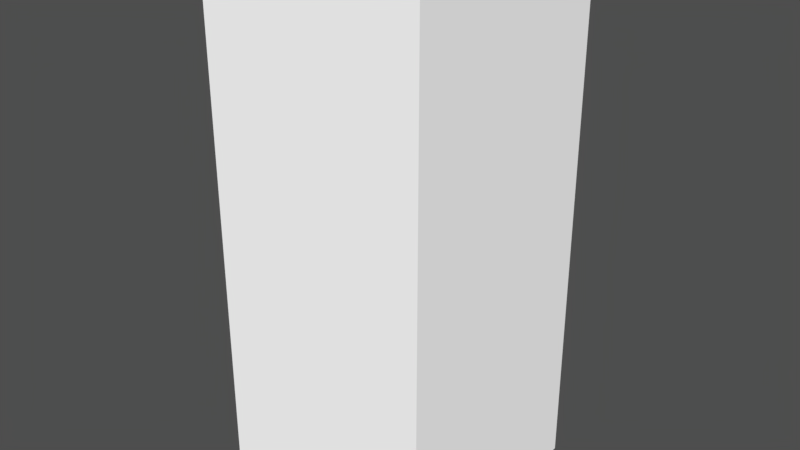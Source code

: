 # Source: wall_block.blend  (saved by Blender 2.79.0; exported with 4.5.12 LTS)
import bpy
from mathutils import Matrix  # noqa: F401  (used for matrix-valued properties, if any)

bpy.ops.wm.read_factory_settings(use_empty=True)
scene = bpy.context.scene
scene.name = 'Scene'

# ---- collections
col_collection_1 = bpy.data.collections.new('Collection 1'); scene.collection.children.link(col_collection_1)

# ---- world
world_world = bpy.data.worlds.new('World'); scene.world = world_world
world_world.color = (0.05088, 0.05088, 0.05088)
world_world.use_sun_shadow = False
world_world.sun_shadow_jitter_overblur = 0.0
world_world.cycles.sampling_method = 'MANUAL'

# ---- meshes
me_cube_012 = bpy.data.meshes.new('Cube.012')
me_cube_012.from_pydata([(-5.0, -9.668, -10.0), (-5.0, -9.668, 13.34), (-5.0, 0.2, -10.0), (-5.0, 0.2, 13.34), (5.0, -9.668, -10.0), (5.0, -9.668, 13.34), (5.0, 0.2, -10.0), (5.0, 0.2, 13.34)], [], [(0, 1, 3, 2), (2, 3, 7, 6), (6, 7, 5, 4), (4, 5, 1, 0), (2, 6, 4, 0), (7, 3, 1, 5)])
_uv = me_cube_012.uv_layers.new(name='UVMap')
_uv.uv.foreach_set('vector', [0.1591, 0.3684, 0.1591, 0.06126, 0.2889, 0.06126, 0.2889, 0.3684, 0.4205, 0.5, 0.4205, 0.8071, 0.2889, 0.8071, 0.2889, 0.5, 0.2889, 0.5, 0.2889, 0.8071, 0.1591, 0.8071, 0.1591, 0.5, 0.1591, 0.5, 0.1591, 0.8071, 0.02748, 0.8071, 0.02748, 0.5, 0.2889, 0.3684, 0.2889, 0.5, 0.1591, 0.5, 0.1591, 0.3684, 0.2889, 0.8071, 0.2889, 0.9387, 0.1591, 0.9387, 0.1591, 0.8071])
me_cube_012.use_remesh_preserve_volume = False
me_cube_012.use_remesh_preserve_attributes = False
me_cube_012.use_mirror_vertex_groups = False
me_cube_012.update()

# ---- objects
ob_cube_008 = bpy.data.objects.new('Cube.008', me_cube_012)

# ---- transforms, parenting, visibility, modifiers, constraints
ob_cube_008.location = (0.0, 0.0, 0.0)
ob_cube_008.rotation_euler = (0.0, -0.0, 1.571)
ob_cube_008.lineart.crease_threshold = 0.0

# ---- collection membership
col_collection_1.objects.link(ob_cube_008)

# ---- scene / render settings (as saved in the file)
scene.frame_start = 1; scene.frame_end = 250; scene.frame_set(1)
scene.render.engine = 'CYCLES'
scene.render.resolution_percentage = 50
scene.render.dither_intensity = 0.0
scene.cycles.use_denoising = False
scene.cycles.samples = 128
scene.cycles.sampling_pattern = 'TABULATED_SOBOL'
scene.cycles.use_adaptive_sampling = False
scene.cycles.use_light_tree = False
scene.cycles.blur_glossy = 0.0
scene.cycles.film_exposure = 1.48
scene.cycles.sample_clamp_indirect = 0.0
scene.view_settings.view_transform = 'Standard'
bpy.context.view_layer.update()

# ---- added for rendering (the .blend has no active camera and no usable light): camera, sun
cam_auto = bpy.data.cameras.new('AutoCamera')
cam_auto.lens = 50.0
cam_auto.sensor_width = 36.0
cam_auto.clip_end = 1000.0
ob_auto_camera = bpy.data.objects.new('AutoCamera', cam_auto)
scene.collection.objects.link(ob_auto_camera)
ob_auto_camera.location = (29.94, -30.247, 21.835)
ob_auto_camera.rotation_euler = (1.09748, -7.21219e-08, 0.694738)
scene.camera = ob_auto_camera
light_auto_sun = bpy.data.lights.new('AutoSun', 'SUN')
light_auto_sun.energy = 3.0
light_auto_sun.angle = 0.0523599
ob_auto_sun = bpy.data.objects.new('AutoSun', light_auto_sun)
scene.collection.objects.link(ob_auto_sun)
ob_auto_sun.rotation_euler = (0.872665, 0.174533, 0.523599)
bpy.context.view_layer.update()

